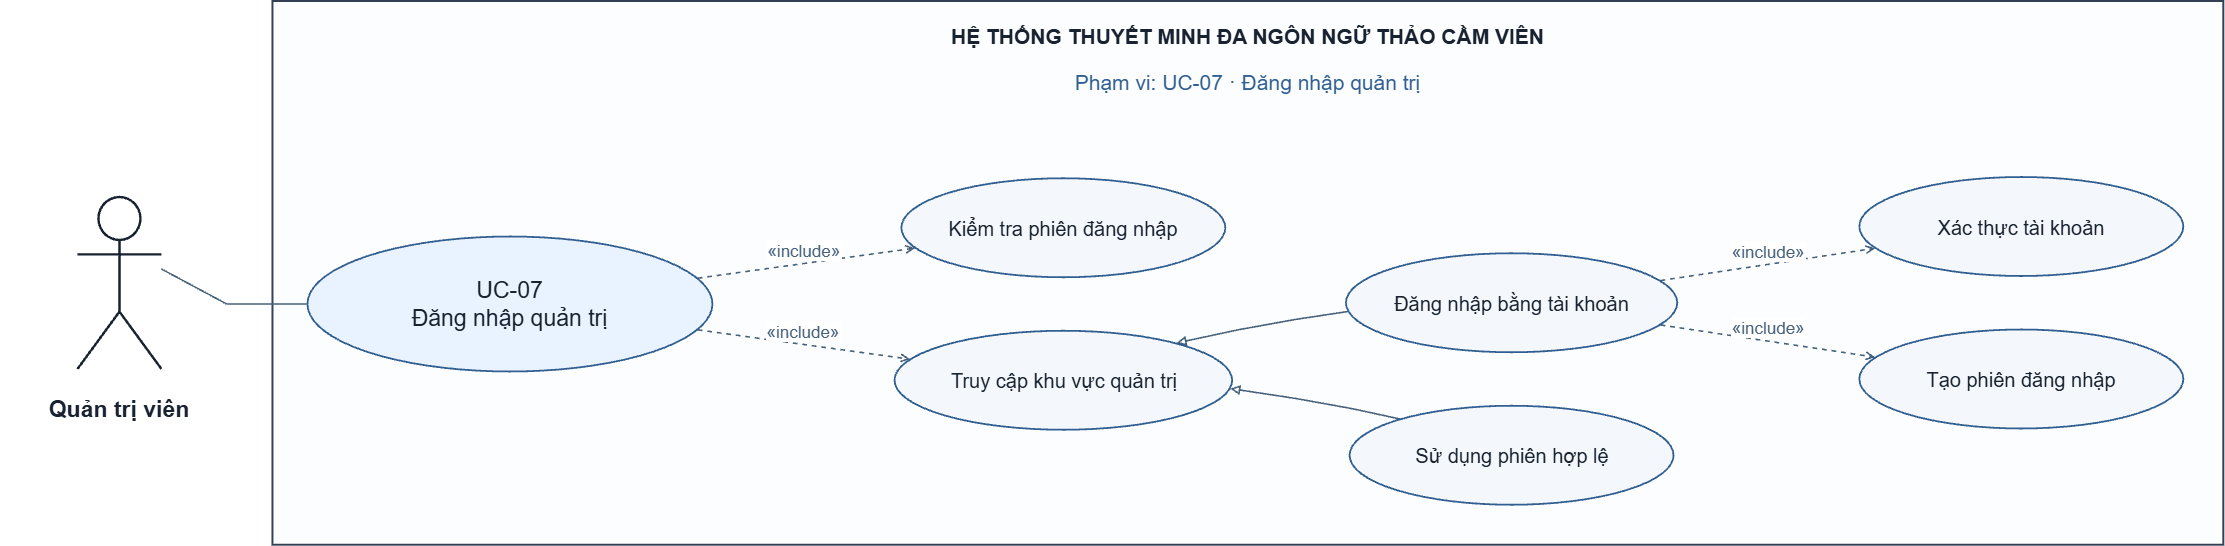

The diagram above was exported from draw.io. Its source (the exported page's mxGraphModel, read from the mxfile embedded in the PNG):
<mxGraphModel dx="2357" dy="1295" grid="1" gridSize="10" guides="1" tooltips="1" connect="1" arrows="1" fold="1" page="1" pageScale="1" pageWidth="827" pageHeight="1169" math="0" shadow="0">
  <root>
    <mxCell id="0" />
    <mxCell id="1" parent="0" />
    <mxCell id="boundary" parent="1" style="html=0;whiteSpace=wrap;fontFamily=Arial;fontColor=#182230;rounded=0;fillColor=#fcfdff;strokeColor=#344054;strokeWidth=2;" value="" vertex="1">
      <mxGeometry height="543.75" width="1950.875" x="317.25" y="170" as="geometry" />
    </mxCell>
    <mxCell id="system_name" parent="1" style="html=0;whiteSpace=wrap;fontFamily=Arial;fontColor=#182230;text;align=center;verticalAlign=middle;fontSize=21;fontColor=#182230;fontStyle=1;" value="HỆ THỐNG THUYẾT MINH ĐA NGÔN NGỮ THẢO CẦM VIÊN" vertex="1">
      <mxGeometry height="40" width="1910.875" x="337.25" y="185" as="geometry" />
    </mxCell>
    <mxCell id="scope" parent="1" style="html=0;whiteSpace=wrap;fontFamily=Arial;fontColor=#182230;text;align=center;verticalAlign=middle;fontSize=21;fontColor=#315f91;fontStyle=0;" value="Phạm vi: UC-07 · Đăng nhập quản trị" vertex="1">
      <mxGeometry height="38" width="1910.875" x="337.25" y="232" as="geometry" />
    </mxCell>
    <mxCell id="actor_main" edge="1" parent="1" source="actor" style="edgeStyle=none;rounded=0;html=0;fontFamily=Arial;fontSize=17;strokeColor=#47627d;fontColor=#47627d;strokeWidth=1.6;labelBackgroundColor=#ffffff;startArrow=none;endArrow=none;endFill=0;exitPerimeter=0;entryPerimeter=0;exitX=1;exitY=0.4186046511627907;entryX=0;entryY=0.5;" target="main" value="">
      <mxGeometry relative="1" as="geometry">
        <Array as="points">
          <mxPoint x="206.25" y="438" />
          <mxPoint x="271.45" y="473" />
          <mxPoint x="311.45" y="473" />
          <mxPoint x="351.9" y="473" />
          <mxPoint x="351.9" y="473" />
        </Array>
      </mxGeometry>
    </mxCell>
    <mxCell id="r0" edge="1" parent="1" source="main" style="edgeStyle=none;rounded=0;html=0;fontFamily=Arial;fontSize=17;strokeColor=#47627d;fontColor=#47627d;strokeWidth=1.6;labelBackgroundColor=#ffffff;startArrow=none;endArrow=open;endFill=0;exitPerimeter=0;entryPerimeter=0;exitX=0.9635802469135802;exitY=0.3087962962962963;entryX=0.041975308641975025;entryY=0.7056818181818183;dashed=1;" target="session" value="«include»">
      <mxGeometry relative="1" as="geometry">
        <mxPoint x="-2.844514148560279" y="-13.855518811929926" as="offset" />
        <Array as="points">
          <mxPoint x="742.5" y="447.19" />
          <mxPoint x="809.08" y="437.98" />
          <mxPoint x="883.4" y="427.69" />
          <mxPoint x="947.48" y="418.81" />
          <mxPoint x="959.74" y="417.11" />
        </Array>
      </mxGeometry>
    </mxCell>
    <mxCell id="r1" edge="1" parent="1" source="main" style="edgeStyle=none;rounded=0;html=0;fontFamily=Arial;fontSize=17;strokeColor=#47627d;fontColor=#47627d;strokeWidth=1.6;labelBackgroundColor=#ffffff;startArrow=none;endArrow=open;endFill=0;exitPerimeter=0;entryPerimeter=0;exitX=0.9635802469135802;exitY=0.6912037037037037;entryX=0.046081837054410754;entryY=0.28749999999999976;dashed=1;" target="access" value="«include»">
      <mxGeometry relative="1" as="geometry">
        <mxPoint x="-0.4065442792277736" y="-14.42287476257411" as="offset" />
        <Array as="points">
          <mxPoint x="742.5" y="498.81" />
          <mxPoint x="807.33" y="507.79" />
          <mxPoint x="879.5" y="517.77" />
          <mxPoint x="942.41" y="526.49" />
          <mxPoint x="954.86" y="528.21" />
        </Array>
      </mxGeometry>
    </mxCell>
    <mxCell id="r2" edge="1" parent="1" source="new" style="edgeStyle=none;rounded=0;html=0;fontFamily=Arial;fontSize=17;strokeColor=#47627d;fontColor=#47627d;strokeWidth=1.6;labelBackgroundColor=#ffffff;startArrow=none;endArrow=block;endFill=0;exitPerimeter=0;entryPerimeter=0;exitX=0.0071209981167609055;exitY=0.5880050505050503;entryX=0.8351264988702018;entryY=0.12424242424242378;" target="access" value="">
      <mxGeometry relative="1" as="geometry">
        <Array as="points">
          <mxPoint x="1393.06" y="480.46" />
          <mxPoint x="1340.6" y="488.38" />
          <mxPoint x="1283.28" y="498.73" />
          <mxPoint x="1233.97" y="509.29" />
          <mxPoint x="1221.3" y="512.05" />
        </Array>
      </mxGeometry>
    </mxCell>
    <mxCell id="r3" edge="1" parent="1" source="reuse" style="edgeStyle=none;rounded=0;html=0;fontFamily=Arial;fontSize=17;strokeColor=#47627d;fontColor=#47627d;strokeWidth=1.6;labelBackgroundColor=#ffffff;startArrow=none;endArrow=block;endFill=0;exitPerimeter=0;entryPerimeter=0;exitX=0.15524691358024678;exitY=0.13371212121212075;entryX=0.994305107634354;entryY=0.5840404040404034;" target="access" value="">
      <mxGeometry relative="1" as="geometry">
        <Array as="points">
          <mxPoint x="1444.67" y="587.99" />
          <mxPoint x="1397.3" y="577.73" />
          <mxPoint x="1340.76" y="567.51" />
          <mxPoint x="1287.74" y="559.46" />
          <mxPoint x="1275.05" y="557.57" />
        </Array>
      </mxGeometry>
    </mxCell>
    <mxCell id="r4" edge="1" parent="1" source="new" style="edgeStyle=none;rounded=0;html=0;fontFamily=Arial;fontSize=17;strokeColor=#47627d;fontColor=#47627d;strokeWidth=1.6;labelBackgroundColor=#ffffff;startArrow=none;endArrow=open;endFill=0;exitPerimeter=0;entryPerimeter=0;exitX=0.9496837123955769;exitY=0.27563131313131334;entryX=0.04861111111111111;entryY=0.7200757575757578;dashed=1;" target="verify" value="«include»">
      <mxGeometry relative="1" as="geometry">
        <mxPoint x="0.4990381825534769" y="-14.106366346299694" as="offset" />
        <Array as="points">
          <mxPoint x="1705.38" y="449.54" />
          <mxPoint x="1768.85" y="440" />
          <mxPoint x="1843.1" y="428.84" />
          <mxPoint x="1907.59" y="419.15" />
          <mxPoint x="1919.88" y="417.29" />
        </Array>
      </mxGeometry>
    </mxCell>
    <mxCell id="r5" edge="1" parent="1" source="new" style="edgeStyle=none;rounded=0;html=0;fontFamily=Arial;fontSize=17;strokeColor=#47627d;fontColor=#47627d;strokeWidth=1.6;labelBackgroundColor=#ffffff;startArrow=none;endArrow=open;endFill=0;exitPerimeter=0;entryPerimeter=0;exitX=0.9496837123955769;exitY=0.7243686868686866;entryX=0.04861111111111111;entryY=0.2799242424242422;dashed=1;" target="create" value="«include»">
      <mxGeometry relative="1" as="geometry">
        <mxPoint x="0.4990381825534769" y="-14.518633653700306" as="offset" />
        <Array as="points">
          <mxPoint x="1705.38" y="493.96" />
          <mxPoint x="1768.85" y="503.5" />
          <mxPoint x="1843.1" y="514.66" />
          <mxPoint x="1907.59" y="524.35" />
          <mxPoint x="1919.88" y="526.21" />
        </Array>
      </mxGeometry>
    </mxCell>
    <mxCell id="actor" parent="1" style="html=0;whiteSpace=wrap;fontFamily=Arial;fontColor=#182230;shape=umlActor;verticalLabelPosition=bottom;verticalAlign=top;fillColor=#ffffff;strokeColor=#182230;strokeWidth=2.4;" value="" vertex="1">
      <mxGeometry height="172" width="84" x="122.25" y="366" as="geometry" />
    </mxCell>
    <mxCell id="actor_label" parent="1" style="html=0;whiteSpace=wrap;fontFamily=Arial;fontColor=#182230;text;align=center;verticalAlign=middle;fontSize=23;fontColor=#182230;fontStyle=1;" value="Quản trị viên" vertex="1">
      <mxGeometry height="55" width="240" x="44.25" y="550" as="geometry" />
    </mxCell>
    <mxCell id="main" parent="1" style="html=0;whiteSpace=wrap;fontFamily=Arial;fontColor=#182230;ellipse;fillColor=#e9f2ff;strokeColor=#315f91;strokeWidth=1.8;fontSize=23;align=center;verticalAlign=middle;" value="UC-07&#10;Đăng nhập quản trị" vertex="1">
      <mxGeometry height="135" width="405" x="352.25" y="405.5" as="geometry" />
    </mxCell>
    <mxCell id="session" parent="1" style="html=0;whiteSpace=wrap;fontFamily=Arial;fontColor=#182230;ellipse;fillColor=#f4f8fc;strokeColor=#315f91;strokeWidth=1.8;fontSize=20;align=center;verticalAlign=middle;" value="Kiểm tra phiên đăng nhập" vertex="1">
      <mxGeometry height="99" width="324" x="946.1375" y="347.25" as="geometry" />
    </mxCell>
    <mxCell id="access" parent="1" style="html=0;whiteSpace=wrap;fontFamily=Arial;fontColor=#182230;ellipse;fillColor=#f4f8fc;strokeColor=#315f91;strokeWidth=1.8;fontSize=20;align=center;verticalAlign=middle;" value="Truy cập khu vực quản trị" vertex="1">
      <mxGeometry height="99" width="337.671" x="939.302" y="499.75" as="geometry" />
    </mxCell>
    <mxCell id="new" parent="1" style="html=0;whiteSpace=wrap;fontFamily=Arial;fontColor=#182230;ellipse;fillColor=#f4f8fc;strokeColor=#315f91;strokeWidth=1.8;fontSize=20;align=center;verticalAlign=middle;" value="Đăng nhập bằng tài khoản" vertex="1">
      <mxGeometry height="99" width="331.344" x="1390.703" y="422.25" as="geometry" />
    </mxCell>
    <mxCell id="reuse" parent="1" style="html=0;whiteSpace=wrap;fontFamily=Arial;fontColor=#182230;ellipse;fillColor=#f4f8fc;strokeColor=#315f91;strokeWidth=1.8;fontSize=20;align=center;verticalAlign=middle;" value="Sử dụng phiên hợp lệ" vertex="1">
      <mxGeometry height="99" width="324" x="1394.375" y="574.75" as="geometry" />
    </mxCell>
    <mxCell id="verify" parent="1" style="html=0;whiteSpace=wrap;fontFamily=Arial;fontColor=#182230;ellipse;fillColor=#f4f8fc;strokeColor=#315f91;strokeWidth=1.8;fontSize=20;align=center;verticalAlign=middle;" value="Xác thực tài khoản" vertex="1">
      <mxGeometry height="99" width="324" x="1904.125" y="346" as="geometry" />
    </mxCell>
    <mxCell id="create" parent="1" style="html=0;whiteSpace=wrap;fontFamily=Arial;fontColor=#182230;ellipse;fillColor=#f4f8fc;strokeColor=#315f91;strokeWidth=1.8;fontSize=20;align=center;verticalAlign=middle;" value="Tạo phiên đăng nhập" vertex="1">
      <mxGeometry height="99" width="324" x="1904.125" y="498.5" as="geometry" />
    </mxCell>
  </root>
</mxGraphModel>